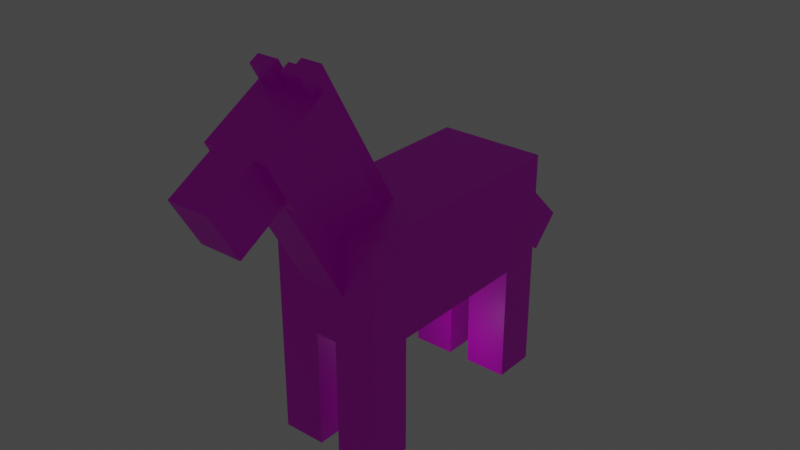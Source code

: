 # Source: horse.blend  (saved by Blender 2.93.21; exported with 4.5.12 LTS)
import bpy
from mathutils import Matrix  # noqa: F401  (used for matrix-valued properties, if any)

bpy.ops.wm.read_factory_settings(use_empty=True)
scene = bpy.context.scene
scene.name = 'Scene'

# ---- collections
col_collection = bpy.data.collections.new('Collection'); scene.collection.children.link(col_collection)

# ---- images (referenced by path relative to the original .blend; pixels are not part of the script)
import os
ASSET_DIR = os.environ.get("B2B_ASSET_DIR", "")  # directory of the original .blend (textures are referenced by path, not embedded)
HERE = os.path.dirname(os.path.abspath(__file__))  # packed textures are extracted next to this script under _unpacked/

def load_image(name, relpath, width, height, colorspace="sRGB"):
    """Load a texture the original file referenced (path relative to the .blend, or extracted next to this script)."""
    p = next((c for c in (os.path.join(HERE, relpath), os.path.join(ASSET_DIR, relpath)) if relpath and os.path.exists(c)), "")
    if p:
        img = bpy.data.images.load(p, check_existing=True)
        img.name = name
    else:  # same state as the original file: an image datablock whose file is absent (Cycles renders it pink)
        img = bpy.data.images.new(name, width, height)
        img.source = "FILE"
        img.filepath = "//" + (relpath or name)
    img.colorspace_settings.name = colorspace
    return img
img_horse_png = load_image('horse.png', 'TexturesVille_/horse.png', 1024, 1024, 'sRGB')

# ---- materials (node trees are filled in below, after node groups)
mat_horse = bpy.data.materials.new('horse')
mat_horse.use_transparent_shadow = False

# ---- material node trees
mat_horse.use_nodes = True; mat_horse.node_tree.nodes.clear()
_N = mat_horse.node_tree.nodes; _L = mat_horse.node_tree.links
n0 = _N.new('ShaderNodeBsdfPrincipled'); n0.name = 'Principled BSDF'; n0.location = (10, 300)
n0.distribution = 'GGX'
n0.subsurface_method = 'BURLEY'
n0.inputs[3].default_value = 1.45
n0.inputs[27].default_value = (0.0, 0.0, 0.0, 1.0)
n0.inputs[28].default_value = 1.0
n1 = _N.new('ShaderNodeOutputMaterial'); n1.name = 'Material Output'; n1.location = (300, 300)
n2 = _N.new('ShaderNodeTexImage'); n2.name = 'Image Texture'; n2.location = (-280, 280)
n2.image = img_horse_png
n2.interpolation = 'Closest'
_L.new(n0.outputs[0], n1.inputs[0])
_L.new(n2.outputs[0], n0.inputs[0])
n1.is_active_output = True

# ---- world
world_world = bpy.data.worlds.new('World'); scene.world = world_world
world_world.use_nodes = True; world_world.node_tree.nodes.clear()
_N = world_world.node_tree.nodes; _L = world_world.node_tree.links
n0 = _N.new('ShaderNodeOutputWorld'); n0.name = 'World Output'; n0.location = (300, 300)
n1 = _N.new('ShaderNodeBackground'); n1.name = 'Background'; n1.location = (10, 300)
n1.inputs[0].default_value = (0.05088, 0.05088, 0.05088, 1.0)
_L.new(n1.outputs[0], n0.inputs[0])
n0.is_active_output = True
world_world.color = (0.05088, 0.05088, 0.05088)
world_world.use_sun_shadow = False
world_world.sun_shadow_jitter_overblur = 0.0

# ---- lights
light_light = bpy.data.lights.new('Light', 'POINT')
light_light.transmission_factor = 0.0
light_light.energy = 1000.0
light_light.shadow_soft_size = 0.1
light_light.shadow_maximum_resolution = 0.006
light_light.use_absolute_resolution = True

# ---- meshes
me_cube_002 = bpy.data.meshes.new('Cube.002')
me_cube_002.from_pydata([(-10.0, -22.0, -10.0), (-10.0, -22.0, 10.0), (-10.0, 22.0, -10.0), (-10.0, 22.0, 10.0), (10.0, -22.0, -10.0), (10.0, -22.0, 10.0), (10.0, 22.0, -10.0), (10.0, 22.0, 10.0), (-3.0, 34.45, -16.08), (-3.0, 40.1, -10.42), (3.0, 34.45, -16.08), (3.0, 40.1, -10.42), (-3.0, 22.0, 7.685), (3.0, 22.0, 7.685), (-3.0, 22.0, -3.629), (3.0, 22.0, -3.629), (2.0, 14.0, -32.0), (2.0, 22.0, -32.0), (2.0, 22.0, -10.0), (10.0, 14.0, -32.0), (10.0, 14.0, -10.0), (10.0, 22.0, -32.0), (2.0, 14.0, -10.0), (-10.0, 14.0, -32.0), (-10.0, 14.0, -10.0), (-10.0, 22.0, -32.0), (-2.0, 14.0, -32.0), (-2.0, 22.0, -32.0), (-2.0, 22.0, -10.0), (-2.0, 14.0, -10.0), (-10.0, -22.0, -32.0), (-10.0, -14.0, -32.0), (-10.0, -14.0, -10.0), (-2.0, -22.0, -32.0), (-2.0, -22.0, -10.0), (-2.0, -14.0, -32.0), (-2.0, -14.0, -10.0), (2.0, -22.0, -32.0), (2.0, -22.0, -10.0), (2.0, -14.0, -32.0), (10.0, -22.0, -32.0), (10.0, -14.0, -32.0), (10.0, -14.0, -10.0), (2.0, -14.0, -10.0), (-4.0, -33.56, 19.0), (-4.0, -21.44, 26.0), (4.0, -33.56, 19.0), (4.0, -21.44, 26.0), (-4.0, -22.0, -1.032), (-4.0, -22.0, 10.0), (4.0, -22.0, 10.0), (4.0, -22.0, -1.032), (-4.0, -12.2, 10.0), (4.0, -12.2, 10.0), (-2.0, -22.98, 36.66), (2.0, -22.98, 36.66), (-2.0, -12.2, 10.0), (-2.0, -7.585, 10.0), (2.0, -7.585, 10.0), (2.0, -12.2, 10.0), (-6.0, -33.56, 19.0), (-6.0, -38.56, 27.66), (-6.0, -21.44, 26.0), (-6.0, -26.44, 34.66), (6.0, -33.56, 19.0), (6.0, -38.56, 27.66), (6.0, -21.44, 26.0), (6.0, -26.44, 34.66), (-2.0, -26.44, 34.66), (-2.0, -21.44, 26.0), (2.0, -26.44, 34.66), (2.0, -21.44, 26.0), (-4.0, -42.22, 14.0), (-4.0, -47.22, 22.66), (-4.0, -38.56, 27.66), (4.0, -42.22, 14.0), (4.0, -47.22, 22.66), (4.0, -38.56, 27.66), (1.0, -30.17, 37.12), (1.0, -28.44, 38.12), (5.0, -30.17, 37.12), (5.0, -28.44, 38.12), (1.0, -28.17, 33.66), (1.0, -26.44, 34.66), (5.0, -26.44, 34.66), (5.0, -28.17, 33.66), (-5.0, -30.17, 37.12), (-5.0, -28.44, 38.12), (-1.0, -30.17, 37.12), (-1.0, -28.44, 38.12), (-5.0, -28.17, 33.66), (-1.0, -28.17, 33.66), (-5.0, -26.44, 34.66), (-1.0, -26.44, 34.66)], [], [(1, 3, 2, 24, 32, 0), (3, 12, 14, 15, 13, 7, 6, 18, 28, 2), (3, 7, 13, 12), (42, 20, 6, 7, 5, 4), (1, 0, 34, 38, 4, 5, 50, 51, 48, 49), (22, 20, 42, 43, 38, 34, 36, 32, 24, 29, 28, 18), (58, 59, 53, 50, 5, 7, 3, 1, 49, 52, 56, 57), (12, 9, 8, 14), (8, 9, 11, 10), (10, 11, 13, 15), (14, 8, 10, 15), (11, 9, 12, 13), (17, 16, 22, 18), (6, 21, 17, 18), (20, 19, 21, 6), (22, 16, 19, 20), (17, 21, 19, 16), (2, 25, 23, 24), (27, 25, 2, 28), (29, 26, 27, 28), (24, 23, 26, 29), (25, 27, 26, 23), (0, 32, 31, 30), (35, 31, 32, 36), (34, 33, 35, 36), (0, 30, 33, 34), (31, 35, 33, 30), (39, 37, 38, 43), (42, 41, 39, 43), (41, 42, 4, 40), (38, 37, 40, 4), (39, 41, 40, 37), (44, 45, 52, 49, 48), (56, 52, 45, 47, 53, 59), (53, 47, 46, 51, 50), (51, 46, 44, 48), (47, 45, 44, 46), (54, 57, 56, 69, 68), (57, 54, 55, 58), (59, 58, 55, 70, 71), (69, 56, 59, 71), (70, 55, 54, 68), (60, 61, 63, 62), (62, 63, 67, 66, 47, 71, 70, 68, 69, 45), (66, 67, 65, 64), (64, 65, 77, 74, 61, 60, 44, 46), (71, 47, 66, 64, 46, 44, 60, 62, 45, 69), (63, 61, 74, 77, 65, 67, 84, 85, 82, 83, 93, 91, 90, 92), (93, 83, 63, 92, 68), (84, 67, 63, 83, 70), (72, 73, 74, 44), (46, 77, 76, 75), (75, 76, 73, 72), (44, 46, 75, 72), (77, 74, 73, 76), (82, 78, 79, 83), (83, 79, 81, 84, 70), (81, 80, 85, 84), (85, 80, 78, 82), (81, 79, 78, 80), (90, 86, 87, 92), (92, 87, 89, 93, 68), (89, 88, 91, 93), (91, 88, 86, 90), (89, 87, 86, 88)])
_uv = me_cube_002.uv_layers.new(name='UVMap')
_uv.uv.foreach_set('vector', [0.3434, 0.1551, 0.0001319, 0.1551, 0.0001319, 0.0001044, 0.0621, 0.0001044, 0.2815, 0.0001044, 0.3434, 0.0001044, 0.9992, 0.1563, 0.9456, 0.1372, 0.9456, 0.05904, 0.8989, 0.05904, 0.8989, 0.1372, 0.8436, 0.1563, 0.8436, -1.627e-05, 0.9062, -1.627e-05, 0.9395, -1.627e-05, 0.9992, -1.627e-05, 0.9992, 0.1563, 0.8436, 0.1563, 0.8989, 0.1372, 0.9456, 0.1372, 0.563, 0.000958, 0.7821, 0.000958, 0.8419, 0.000958, 0.8419, 0.155, 0.5001, 0.155, 0.5001, 0.000958, 0.3439, 0.1558, 0.3439, -0.0001567, 0.4067, -0.0001567, 0.4382, -0.0001567, 0.4994, -0.0001567, 0.4994, 0.1558, 0.4529, 0.1558, 0.4529, 0.06792, 0.3904, 0.06792, 0.3904, 0.1558, 0.5626, 0.4534, 0.5003, 0.4534, 0.5003, 0.2192, 0.5626, 0.2192, 0.5626, 0.1565, 0.5934, 0.1565, 0.5934, 0.2192, 0.656, 0.2192, 0.656, 0.4534, 0.5934, 0.4534, 0.5934, 0.5002, 0.5626, 0.5002, 0.4374, 0.2691, 0.4374, 0.2326, 0.4536, 0.2326, 0.4536, 0.1566, 0.5003, 0.1566, 0.5003, 0.4996, 0.3446, 0.4996, 0.3446, 0.1566, 0.3907, 0.1566, 0.3907, 0.2326, 0.406, 0.2326, 0.406, 0.2691, 0.7657, 0.3749, 0.7657, 0.1564, 0.8286, 0.1564, 0.8286, 0.3093, 0.829, 0.3784, 0.829, 0.4334, 0.7776, 0.4334, 0.7776, 0.3784, 0.6571, 0.1553, 0.7194, 0.1553, 0.7194, 0.3749, 0.6571, 0.3083, 0.8274, 0.3109, 0.8274, 0.1584, 0.8756, 0.1584, 0.8756, 0.3109, 0.7186, 0.1564, 0.7659, 0.1564, 0.7659, 0.375, 0.7186, 0.375, 0.7511, 0.4383, 0.8122, 0.4383, 0.8122, 0.6094, 0.7511, 0.6094, 0.9375, 0.6097, 0.9375, 0.4377, 0.9996, 0.4377, 0.9996, 0.6097, 0.8752, 0.6091, 0.8752, 0.438, 0.9378, 0.438, 0.9378, 0.6091, 0.8128, 0.6097, 0.8128, 0.438, 0.8745, 0.438, 0.8745, 0.6097, 0.9367, 0.6715, 0.876, 0.6715, 0.876, 0.6096, 0.9367, 0.6096, 0.7511, 0.6089, 0.7511, 0.4378, 0.813, 0.4378, 0.813, 0.6089, 0.9374, 0.4378, 0.9997, 0.4378, 0.9997, 0.6094, 0.9374, 0.6094, 0.875, 0.609, 0.875, 0.4379, 0.9376, 0.4379, 0.9376, 0.609, 0.8127, 0.6098, 0.8127, 0.4377, 0.8749, 0.4377, 0.8749, 0.6098, 0.9373, 0.6715, 0.876, 0.6715, 0.876, 0.6096, 0.9373, 0.6096, 0.813, 0.6094, 0.7512, 0.6094, 0.7512, 0.4379, 0.813, 0.4379, 0.937, 0.4374, 0.9992, 0.4374, 0.9992, 0.6095, 0.937, 0.6095, 0.8756, 0.6093, 0.8756, 0.4383, 0.9376, 0.4383, 0.9376, 0.6093, 0.8125, 0.61, 0.8125, 0.4377, 0.8741, 0.4377, 0.8741, 0.61, 0.9372, 0.6716, 0.8759, 0.6716, 0.8759, 0.6096, 0.9372, 0.6096, 0.7508, 0.4384, 0.8126, 0.4384, 0.8126, 0.6092, 0.7508, 0.6092, 0.9374, 0.6094, 0.9374, 0.4374, 0.9994, 0.4374, 0.9994, 0.6094, 0.9376, 0.4371, 0.9376, 0.6087, 0.8751, 0.6087, 0.8751, 0.4371, 0.8127, 0.6094, 0.8127, 0.4377, 0.875, 0.4377, 0.875, 0.6094, 0.937, 0.6714, 0.8759, 0.6714, 0.8759, 0.6093, 0.937, 0.6093, 0.1087, 0.3438, 0.0006543, 0.3438, 0.0006543, 0.1914, 0.06902, 0.2333, 0.1087, 0.1572, 0.3281, 0.157, 0.3437, 0.157, 0.3437, 0.3442, 0.2824, 0.3442, 0.2824, 0.157, 0.2959, 0.157, 0.2809, 0.1834, 0.2809, 0.3437, 0.1718, 0.3437, 0.1718, 0.1571, 0.2097, 0.2299, 0.172, 0.1572, 0.172, 0.3441, 0.1098, 0.3441, 0.1098, 0.1572, 0.9922, 0.9126, 0.9238, 0.9126, 0.9238, 0.7932, 0.9922, 0.7932, 0.9382, 0.4064, 0.9382, 0.1563, 0.9687, 0.1722, 0.9687, 0.3263, 0.9687, 0.4064, 0.9375, 0.1568, 0.9375, 0.4069, 0.9057, 0.4069, 0.9057, 0.1568, 0.8757, 0.1763, 0.9053, 0.1566, 0.9053, 0.4063, 0.8757, 0.4063, 0.8757, 0.3262, 0.479, 0.8715, 0.479, 0.7151, 0.5132, 0.7151, 0.5132, 0.8715, 0.7355, 0.5645, 0.7014, 0.5645, 0.7014, 0.5303, 0.7355, 0.5303, 0.1097, 0.6099, 0.1097, 0.6874, -0.0003298, 0.6874, -0.0003298, 0.6099, 0.4057, 0.6098, 0.4057, 0.6878, 0.3131, 0.6878, 0.3131, 0.6098, 0.3283, 0.6098, 0.3439, 0.6098, 0.3439, 0.6878, 0.3753, 0.6878, 0.3753, 0.6098, 0.3907, 0.6098, 0.3127, 0.6099, 0.3127, 0.6876, 0.2035, 0.6876, 0.2035, 0.6099, 0.1096, 0.6875, 0.1096, 0.6094, 0.1249, 0.6094, 0.1876, 0.6094, 0.2035, 0.6094, 0.2035, 0.6875, 0.1876, 0.6875, 0.1249, 0.6875, 0.7698, 0.7651, 0.7527, 0.7651, 0.7356, 0.7651, 0.7356, 0.6538, 0.7527, 0.6538, 0.8211, 0.6538, 0.8383, 0.6538, 0.8383, 0.7651, 0.8211, 0.7651, 0.804, 0.7651, 0.1094, 0.7968, 0.1094, 0.6879, 0.125, 0.6879, 0.1876, 0.6879, 0.2032, 0.6879, 0.2032, 0.7968, 0.194, 0.7968, 0.194, 0.7798, 0.1649, 0.7798, 0.1649, 0.7968, 0.1477, 0.7968, 0.1477, 0.7798, 0.118, 0.7798, 0.118, 0.7968, 0.7185, 0.4362, 0.7185, 0.4191, 0.7185, 0.479, 0.7185, 0.4704, 0.7185, 0.4448, 0.7185, 0.3849, 0.7185, 0.3764, 0.7185, 0.479, 0.7185, 0.4191, 0.7185, 0.4106, 0.07814, 0.4535, 0.07814, 0.531, 0.0001755, 0.531, 0.0001755, 0.4535, 0.235, 0.4532, 0.235, 0.5311, 0.1408, 0.5311, 0.1408, 0.4532, 0.1408, 0.454, 0.1408, 0.5315, 0.07834, 0.5315, 0.07834, 0.454, 0.1406, 0.5312, 0.2029, 0.5312, 0.2029, 0.6095, 0.1406, 0.6095, 0.1409, 0.609, 0.07804, 0.609, 0.07804, 0.5308, 0.1409, 0.5308, 0.3584, 0.7036, 0.3584, 0.735, 0.3455, 0.735, 0.3455, 0.7036, 0.391, 0.7346, 0.3607, 0.7346, 0.3607, 0.7035, 0.391, 0.7035, 0.391, 0.726, 0.3124, 0.7342, 0.297, 0.7342, 0.297, 0.7042, 0.3124, 0.7042, 0.3422, 0.7045, 0.3422, 0.7339, 0.3131, 0.7339, 0.3131, 0.7045, 0.3126, 0.7344, 0.3436, 0.7344, 0.3436, 0.749, 0.3126, 0.749, 0.3121, 0.703, 0.3121, 0.7344, 0.2973, 0.7344, 0.2973, 0.703, 0.3906, 0.7031, 0.3906, 0.7343, 0.3589, 0.7343, 0.3589, 0.7031, 0.3668, 0.7031, 0.3586, 0.7343, 0.3444, 0.7343, 0.3444, 0.7031, 0.3586, 0.7031, 0.3441, 0.7032, 0.3441, 0.734, 0.3126, 0.734, 0.3126, 0.7032, 0.3439, 0.7501, 0.3124, 0.7501, 0.3124, 0.7342, 0.3439, 0.7342])
me_cube_002.materials.append(mat_horse)
me_cube_002.use_remesh_fix_poles = True
me_cube_002.use_remesh_preserve_attributes = False
me_cube_002.update()
me_cube_002.normals_split_custom_set([tuple(v) for v in zip(*[iter([-1.0, 0.0, 0.0, -1.0, 0.0, 0.0, -1.0, 0.0, 0.0, -1.0, 0.0, 0.0, -1.0, 0.0, 0.0, -1.0, 0.0, 0.0, 0.0, 1.0, 0.0, 0.0, 1.0, 0.0, 0.0, 1.0, 0.0, 0.0, 1.0, 0.0, 0.0, 1.0, 0.0, 0.0, 1.0, 0.0, 0.0, 1.0, 0.0, 0.0, 1.0, 0.0, 0.0, 1.0, 0.0, 0.0, 1.0, 0.0, 0.0, 1.0, -5.07e-07, 0.0, 1.0, -5.07e-07, 0.0, 1.0, -5.07e-07, 0.0, 1.0, -5.07e-07, 1.0, 0.0, 0.0, 1.0, 0.0, 0.0, 1.0, 0.0, 0.0, 1.0, 0.0, 0.0, 1.0, 0.0, 0.0, 1.0, 0.0, 0.0, 0.0, -1.0, 0.0, 0.0, -1.0, 0.0, 0.0, -1.0, 0.0, 0.0, -1.0, 0.0, 0.0, -1.0, 0.0, 0.0, -1.0, 0.0, 0.0, -1.0, 0.0, 0.0, -1.0, 0.0, 0.0, -1.0, 0.0, 0.0, -1.0, 0.0, -1.223e-08, 0.0, -1.0, -1.223e-08, 0.0, -1.0, -1.223e-08, 0.0, -1.0, -1.223e-08, 0.0, -1.0, -1.223e-08, 0.0, -1.0, -1.223e-08, 0.0, -1.0, -1.223e-08, 0.0, -1.0, -1.223e-08, 0.0, -1.0, -1.223e-08, 0.0, -1.0, -1.223e-08, 0.0, -1.0, -1.223e-08, 0.0, -1.0, -1.223e-08, 0.0, -1.0, -9.742e-09, 0.0, 1.0, -9.742e-09, 0.0, 1.0, -9.742e-09, 0.0, 1.0, -9.742e-09, 0.0, 1.0, -9.742e-09, 0.0, 1.0, -9.742e-09, 0.0, 1.0, -9.742e-09, 0.0, 1.0, -9.742e-09, 0.0, 1.0, -9.742e-09, 0.0, 1.0, -9.742e-09, 0.0, 1.0, -9.742e-09, 0.0, 1.0, -9.742e-09, 0.0, 1.0, -1.0, -2.207e-08, 0.0, -1.0, -2.207e-08, 0.0, -1.0, -2.207e-08, 0.0, -1.0, -2.207e-08, 0.0, 0.0, 0.7071, -0.7071, 0.0, 0.7071, -0.7071, 0.0, 0.7071, -0.7071, 0.0, 0.7071, -0.7071, 1.0, 2.207e-08, 0.0, 1.0, 2.207e-08, 0.0, 1.0, 2.207e-08, 0.0, 1.0, 2.207e-08, 0.0, 0.0, -0.7071, -0.7071, 0.0, -0.7071, -0.7071, 0.0, -0.7071, -0.7071, 0.0, -0.7071, -0.7071, 0.0, 0.7071, 0.7071, 0.0, 0.7071, 0.7071, 0.0, 0.7071, 0.7071, 0.0, 0.7071, 0.7071, -1.0, 1.084e-08, 0.0, -1.0, 1.084e-08, 0.0, -1.0, 1.084e-08, 0.0, -1.0, 1.084e-08, 0.0, 0.0, 1.0, 0.0, 0.0, 1.0, 0.0, 0.0, 1.0, 0.0, 0.0, 1.0, 0.0, 1.0, 0.0, 0.0, 1.0, 0.0, 0.0, 1.0, 0.0, 0.0, 1.0, 0.0, 0.0, 0.0, -1.0, 0.0, 0.0, -1.0, 0.0, 0.0, -1.0, 0.0, 0.0, -1.0, 0.0, 0.0, 0.0, -1.0, 0.0, 0.0, -1.0, 0.0, 0.0, -1.0, 0.0, 0.0, -1.0, -1.0, 0.0, 0.0, -1.0, 0.0, 0.0, -1.0, 0.0, 0.0, -1.0, 0.0, 0.0, 0.0, 1.0, 0.0, 0.0, 1.0, 0.0, 0.0, 1.0, 0.0, 0.0, 1.0, 0.0, 1.0, 0.0, 0.0, 1.0, 0.0, 0.0, 1.0, 0.0, 0.0, 1.0, 0.0, 0.0, 0.0, -1.0, 0.0, 0.0, -1.0, 0.0, 0.0, -1.0, 0.0, 0.0, -1.0, 0.0, 0.0, 0.0, -1.0, 0.0, 0.0, -1.0, 0.0, 0.0, -1.0, 0.0, 0.0, -1.0, -1.0, 0.0, 0.0, -1.0, 0.0, 0.0, -1.0, 0.0, 0.0, -1.0, 0.0, 0.0, 0.0, 1.0, 0.0, 0.0, 1.0, 0.0, 0.0, 1.0, 0.0, 0.0, 1.0, 0.0, 1.0, 0.0, 0.0, 1.0, 0.0, 0.0, 1.0, 0.0, 0.0, 1.0, 0.0, 0.0, 0.0, -1.0, 0.0, 0.0, -1.0, 0.0, 0.0, -1.0, 0.0, 0.0, -1.0, 0.0, 0.0, 0.0, -1.0, 0.0, 0.0, -1.0, 0.0, 0.0, -1.0, 0.0, 0.0, -1.0, -0.9759, -0.2052, 0.07462, -0.9759, -0.2052, 0.07463, -0.9759, -0.2052, 0.07461, -0.9759, -0.2052, 0.07462, 0.0, 1.0, 0.0, 0.0, 1.0, 0.0, 0.0, 1.0, 0.0, 0.0, 1.0, 0.0, 1.0, 0.0, 0.0, 1.0, 0.0, 0.0, 1.0, 0.0, 0.0, 1.0, 0.0, 0.0, 0.0, -1.0, 0.0, 0.0, -1.0, 0.0, 0.0, -1.0, 0.0, 0.0, -1.0, 0.0, 0.0, 0.0, -1.0, 0.0, 0.0, -1.0, 0.0, 0.0, -1.0, 0.0, 0.0, -1.0, -1.0, 0.0, 0.0, -1.0, 0.0, 0.0, -1.0, 0.0, 0.0, -1.0, 0.0, 0.0, -1.0, 0.0, 0.0, 0.0, 0.866, 0.5, 0.0, 0.866, 0.5, 0.0, 0.866, 0.5, 0.0, 0.866, 0.5, 0.0, 0.866, 0.5, 0.0, 0.866, 0.5, 1.0, 0.0, 0.0, 1.0, 0.0, 0.0, 1.0, 0.0, 0.0, 1.0, 0.0, 0.0, 1.0, 0.0, 0.0, 0.0, -0.866, -0.5, 0.0, -0.866, -0.5, 0.0, -0.866, -0.5, 0.0, -0.866, -0.5, 0.0, -0.5, 0.866, 0.0, -0.5, 0.866, 0.0, -0.5, 0.866, 0.0, -0.5, 0.866, -1.0, 0.0, 0.0, -1.0, 0.0, 0.0, -1.0, 0.0, 0.0, -1.0, 0.0, 0.0, -1.0, 0.0, 0.0, 0.0, 0.866, 0.5, 0.0, 0.866, 0.5, 0.0, 0.866, 0.5, 0.0, 0.866, 0.5, 1.0, 0.0, 0.0, 1.0, 0.0, 0.0, 1.0, 0.0, 0.0, 1.0, 0.0, 0.0, 1.0, 0.0, 0.0, 2.065e-07, -0.866, -0.5, 2.065e-07, -0.866, -0.5, 2.065e-07, -0.866, -0.5, 2.065e-07, -0.866, -0.5, 0.0, -0.5, 0.866, 0.0, -0.5, 0.866, 0.0, -0.5, 0.866, 0.0, -0.5, 0.866, -1.0, 0.0, 0.0, -1.0, 0.0, 0.0, -1.0, 0.0, 0.0, -1.0, 0.0, 0.0, 3.338e-07, 0.866, 0.5, 3.338e-07, 0.866, 0.5, 3.338e-07, 0.866, 0.5, 3.338e-07, 0.866, 0.5, 3.338e-07, 0.866, 0.5, 3.338e-07, 0.866, 0.5, 3.338e-07, 0.866, 0.5, 3.338e-07, 0.866, 0.5, 3.338e-07, 0.866, 0.5, 3.338e-07, 0.866, 0.5, 1.0, 0.0, 0.0, 1.0, 0.0, 0.0, 1.0, 0.0, 0.0, 1.0, 0.0, 0.0, 3.173e-08, -0.866, -0.5, 3.173e-08, -0.866, -0.5, 3.173e-08, -0.866, -0.5, 3.173e-08, -0.866, -0.5, 3.173e-08, -0.866, -0.5, 3.173e-08, -0.866, -0.5, 3.173e-08, -0.866, -0.5, 3.173e-08, -0.866, -0.5, -6.814e-08, 0.5, -0.866, -6.814e-08, 0.5, -0.866, -6.814e-08, 0.5, -0.866, -6.814e-08, 0.5, -0.866, -6.814e-08, 0.5, -0.866, -6.814e-08, 0.5, -0.866, -6.814e-08, 0.5, -0.866, -6.814e-08, 0.5, -0.866, -6.814e-08, 0.5, -0.866, -6.814e-08, 0.5, -0.866, 2.51e-08, -0.5, 0.866, 2.51e-08, -0.5, 0.866, 2.51e-08, -0.5, 0.866, 2.51e-08, -0.5, 0.866, 2.51e-08, -0.5, 0.866, 2.51e-08, -0.5, 0.866, 2.51e-08, -0.5, 0.866, 2.51e-08, -0.5, 0.866, 2.51e-08, -0.5, 0.866, 2.51e-08, -0.5, 0.866, 2.51e-08, -0.5, 0.866, 2.51e-08, -0.5, 0.866, 2.51e-08, -0.5, 0.866, 2.51e-08, -0.5, 0.866, 0.0, -0.7071, -0.7071, 0.0, -0.7071, -0.7071, 0.0, -0.7071, -0.7071, 0.0, -0.7071, -0.7071, 0.0, -0.7071, -0.7071, 0.0, -0.5547, -0.8321, 0.0, -0.5547, -0.8321, 0.0, -0.5547, -0.8321, 0.0, -0.5547, -0.8321, 0.0, -0.5547, -0.8321, -1.0, 0.0, 0.0, -1.0, 0.0, 0.0, -1.0, 0.0, 0.0, -1.0, 0.0, 0.0, 1.0, 0.0, 0.0, 1.0, 0.0, 0.0, 1.0, 0.0, 0.0, 1.0, 0.0, 0.0, 0.0, -0.866, -0.5, 0.0, -0.866, -0.5, 0.0, -0.866, -0.5, 0.0, -0.866, -0.5, 0.0, 0.5, -0.866, 0.0, 0.5, -0.866, 0.0, 0.5, -0.866, 0.0, 0.5, -0.866, 0.0, -0.5, 0.866, 0.0, -0.5, 0.866, 0.0, -0.5, 0.866, 0.0, -0.5, 0.866, -1.0, 0.0, 0.0, -1.0, 0.0, 0.0, -1.0, 0.0, 0.0, -1.0, 0.0, 0.0, 2.931e-09, 0.866, 0.5, 2.931e-09, 0.866, 0.5, 2.931e-09, 0.866, 0.5, 2.931e-09, 0.866, 0.5, 2.931e-09, 0.866, 0.5, 1.0, 0.0, 0.0, 1.0, 0.0, 0.0, 1.0, 0.0, 0.0, 1.0, 0.0, 0.0, 0.0, -0.866, -0.5, 0.0, -0.866, -0.5, 0.0, -0.866, -0.5, 0.0, -0.866, -0.5, 0.0, -0.5, 0.866, 0.0, -0.5, 0.866, 0.0, -0.5, 0.866, 0.0, -0.5, 0.866, -1.0, 0.0, 0.0, -1.0, 0.0, 0.0, -1.0, 0.0, 0.0, -1.0, 0.0, 0.0, 2.931e-09, 0.866, 0.5, 2.931e-09, 0.866, 0.5, 2.931e-09, 0.866, 0.5, 2.931e-09, 0.866, 0.5, 2.931e-09, 0.866, 0.5, 1.0, 1.49e-08, 0.0, 1.0, 1.49e-08, 0.0, 1.0, 1.49e-08, 0.0, 1.0, 1.49e-08, 0.0, 0.0, -0.866, -0.5, 0.0, -0.866, -0.5, 0.0, -0.866, -0.5, 0.0, -0.866, -0.5, 0.0, -0.5, 0.866, 0.0, -0.5, 0.866, 0.0, -0.5, 0.866, 0.0, -0.5, 0.866])] * 3)])

# ---- objects
ob_light = bpy.data.objects.new('Light', light_light)
ob_horse = bpy.data.objects.new('horse', me_cube_002)

# ---- transforms, parenting, visibility, modifiers, constraints
ob_light.location = (4.076, 1.005, 5.904)
ob_light.rotation_euler = (0.6503, 0.05522, 1.866)
ob_light.lock_rotations_4d = False
ob_light.empty_display_type = 'ARROWS'
ob_light.color = (0.0, 0.0, 0.0, 0.0)
ob_light.lineart.crease_threshold = 0.0
ob_horse.location = (0.0, 0.0, 32.0)

# ---- collection membership
col_collection.objects.link(ob_light)
col_collection.objects.link(ob_horse)

# ---- scene / render settings (as saved in the file)
scene.frame_start = 1; scene.frame_end = 250; scene.frame_set(1)
scene.render.engine = 'BLENDER_EEVEE_NEXT'
scene.cycles.use_denoising = False
scene.cycles.samples = 128
scene.cycles.sampling_pattern = 'TABULATED_SOBOL'
scene.cycles.use_adaptive_sampling = False
scene.cycles.use_light_tree = False
scene.view_settings.view_transform = 'Filmic'
bpy.context.view_layer.update()

# ---- added for rendering (the .blend has no active camera): camera
cam_auto = bpy.data.cameras.new('AutoCamera')
cam_auto.lens = 50.0
cam_auto.sensor_width = 36.0
cam_auto.clip_end = 1847.35
ob_auto_camera = bpy.data.objects.new('AutoCamera', cam_auto)
scene.collection.objects.link(ob_auto_camera)
ob_auto_camera.location = (105.262, -129.875, 119.271)
ob_auto_camera.rotation_euler = (1.09748, -7.21219e-08, 0.694738)
scene.camera = ob_auto_camera
bpy.context.view_layer.update()
